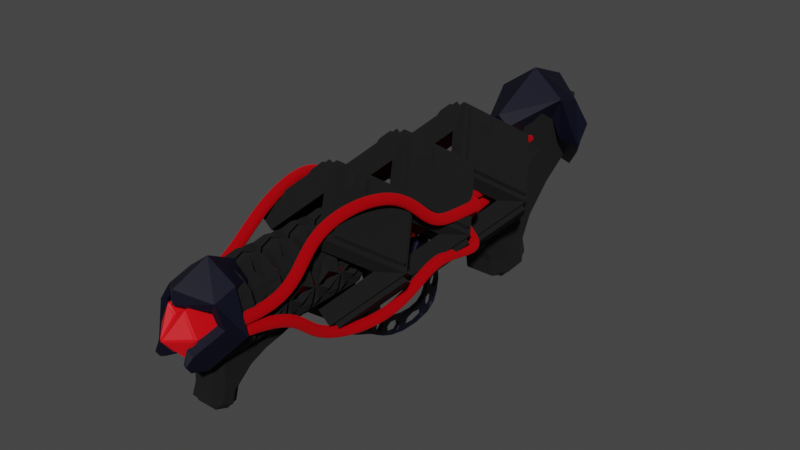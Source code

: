 # Source: plasma.blend  (saved by Blender 2.80.59; exported with 4.5.12 LTS)
import bpy
from mathutils import Matrix  # noqa: F401  (used for matrix-valued properties, if any)

bpy.ops.wm.read_factory_settings(use_empty=True)
scene = bpy.context.scene
scene.name = 'Scene'

# ---- collections
col_collection = bpy.data.collections.new('Collection'); scene.collection.children.link(col_collection)

# ---- materials (node trees are filled in below, after node groups)
mat_gmat = bpy.data.materials.new('gmat')
mat_gmat.use_transparent_shadow = False
mat_gmat.roughness = 0.25
mat_material_001 = bpy.data.materials.new('Material.001')
mat_material_001.use_transparent_shadow = False
mat_material_001.roughness = 0.25
mat_bmat = bpy.data.materials.new('bmat')
mat_bmat.use_transparent_shadow = False
mat_bmat.roughness = 0.25
mat_bmat_001 = bpy.data.materials.new('bmat.001')
mat_bmat_001.use_transparent_shadow = False
mat_bmat_001.roughness = 0.25

# ---- material node trees
mat_gmat.use_nodes = True; mat_gmat.node_tree.nodes.clear()
_N = mat_gmat.node_tree.nodes; _L = mat_gmat.node_tree.links
n0 = _N.new('ShaderNodeOutputMaterial'); n0.name = 'Material Output'; n0.location = (300, 300)
n1 = _N.new('ShaderNodeBsdfPrincipled'); n1.name = 'Principled BSDF'; n1.location = (10, 300)
n1.distribution = 'GGX'
n1.subsurface_method = 'BURLEY'
n1.inputs[0].default_value = (0.009018, 0.009018, 0.009018, 1.0)
n1.inputs[1].default_value = 0.5426
n1.inputs[2].default_value = 1.0
n1.inputs[3].default_value = 1.45
n1.inputs[19].default_value = 0.2403
n1.inputs[20].default_value = 1.0
_L.new(n1.outputs[0], n0.inputs[0])
n0.is_active_output = True
mat_material_001.use_nodes = True; mat_material_001.node_tree.nodes.clear()
_N = mat_material_001.node_tree.nodes; _L = mat_material_001.node_tree.links
n0 = _N.new('ShaderNodeOutputMaterial'); n0.name = 'Material Output'; n0.location = (300, 300)
n1 = _N.new('ShaderNodeBsdfPrincipled'); n1.name = 'Principled BSDF'; n1.location = (10, 300)
n1.distribution = 'GGX'
n1.subsurface_method = 'BURLEY'
n1.inputs[0].default_value = (0.0, 0.0003818, 0.00997, 1.0)
n1.inputs[3].default_value = 1.45
_L.new(n1.outputs[0], n0.inputs[0])
n0.is_active_output = True
mat_bmat.use_nodes = True; mat_bmat.node_tree.nodes.clear()
_N = mat_bmat.node_tree.nodes; _L = mat_bmat.node_tree.links
n0 = _N.new('ShaderNodeOutputMaterial'); n0.name = 'Material Output'; n0.location = (300, 300)
n1 = _N.new('ShaderNodeBsdfPrincipled'); n1.name = 'Principled BSDF'; n1.location = (10, 300)
n1.distribution = 'GGX'
n1.subsurface_method = 'BURLEY'
n1.inputs[0].default_value = (0.8, 0.001711, 0.007175, 1.0)
n1.inputs[3].default_value = 1.45
_L.new(n1.outputs[0], n0.inputs[0])
n0.is_active_output = True
mat_bmat_001.use_nodes = True; mat_bmat_001.node_tree.nodes.clear()
_N = mat_bmat_001.node_tree.nodes; _L = mat_bmat_001.node_tree.links
n0 = _N.new('ShaderNodeOutputMaterial'); n0.name = 'Material Output'; n0.location = (300, 300)
n1 = _N.new('ShaderNodeBsdfPrincipled'); n1.name = 'Principled BSDF'; n1.location = (10, 300)
n1.distribution = 'GGX'
n1.subsurface_method = 'BURLEY'
n1.inputs[0].default_value = (1.0, 0.001887, 0.008266, 1.0)
n1.inputs[1].default_value = 0.876
n1.inputs[2].default_value = 1.0
n1.inputs[3].default_value = 1.45
n1.inputs[19].default_value = 0.25
n1.inputs[20].default_value = 0.0
_L.new(n1.outputs[0], n0.inputs[0])
n0.is_active_output = True

# ---- world
world_world = bpy.data.worlds.new('World'); scene.world = world_world
world_world.use_nodes = True; world_world.node_tree.nodes.clear()
_N = world_world.node_tree.nodes; _L = world_world.node_tree.links
n0 = _N.new('ShaderNodeOutputWorld'); n0.name = 'World Output'; n0.location = (300, 300)
n1 = _N.new('ShaderNodeBackground'); n1.name = 'Background'; n1.location = (10, 300)
n1.inputs[0].default_value = (0.05088, 0.05088, 0.05088, 1.0)
_L.new(n1.outputs[0], n0.inputs[0])
n0.is_active_output = True
world_world.color = (0.05088, 0.05088, 0.05088)
world_world.use_sun_shadow = False
world_world.sun_shadow_jitter_overblur = 0.0

# ---- meshes
me_cube = bpy.data.meshes.new('Cube')
me_cube.from_pydata([(1.024, 1.488, 5.133), (0.7549, 1.389, 3.623), (0.9457, 0.0, 5.475), (0.9457, 0.0, 3.475), (0.0, 1.347, 4.876), (0.0, 1.695, 3.639), (0.0, 0.0, 5.475), (0.0, 0.0, 3.475), (2.102, 1.675, 4.499), (1.787, 1.332, 2.988), (2.134, 0.5933, 4.27), (1.708, 0.3823, 2.091), (3.318, 1.792, 3.196), (2.865, 1.398, 1.095), (3.275, 0.0, 3.235), (2.85, 0.0, 1.056), (4.02, 1.526, 2.049), (4.246, 1.844, 0.1449), (3.482, 0.0, 2.228), (4.234, 0.0, 1.242)], [], [(0, 4, 6, 2), (9, 8, 12, 13), (5, 1, 3, 7), (0, 2, 10, 8), (5, 4, 0, 1), (2, 3, 11, 10), (1, 0, 8, 9), (3, 1, 9, 11), (12, 14, 18, 16), (11, 9, 13, 15), (10, 11, 15, 14), (8, 10, 14, 12), (17, 16, 18, 19), (13, 12, 16, 17), (15, 13, 17, 19)])
_uv = me_cube.uv_layers.new(name='UVMap')
_uv.uv.foreach_set('vector', [0.375, 0.0, 0.625, 0.0, 0.625, 0.25, 0.375, 0.25, 0.625, 0.75, 0.875, 0.75, 0.875, 0.75, 0.625, 0.75, 0.375, 0.75, 0.625, 0.75, 0.625, 1.0, 0.375, 1.0, 0.375, 0.0, 0.375, 0.25, 0.375, 0.25, 0.375, 0.0, 0.625, 0.5, 0.875, 0.5, 0.875, 0.75, 0.625, 0.75, 0.0, 0.0, 0.0, 0.0, 0.0, 0.0, 0.0, 0.0, 0.625, 0.75, 0.875, 0.75, 0.875, 0.75, 0.625, 0.75, 0.625, 1.0, 0.625, 0.75, 0.625, 0.75, 0.625, 1.0, 0.375, 0.0, 0.375, 0.25, 0.375, 0.25, 0.375, 0.0, 0.625, 1.0, 0.625, 0.75, 0.625, 0.75, 0.625, 1.0, 0.0, 0.0, 0.0, 0.0, 0.0, 0.0, 0.0, 0.0, 0.375, 0.0, 0.375, 0.25, 0.375, 0.25, 0.375, 0.0, 0.125, 0.5, 0.375, 0.5, 0.375, 0.75, 0.125, 0.75, 0.625, 0.75, 0.875, 0.75, 0.875, 0.75, 0.625, 0.75, 0.625, 1.0, 0.625, 0.75, 0.625, 0.75, 0.625, 1.0])
me_cube.materials.append(mat_gmat)
me_cube.use_remesh_preserve_volume = False
me_cube.use_remesh_preserve_attributes = False
me_cube.use_mirror_vertex_groups = False
me_cube.update()
me_cube_001 = bpy.data.meshes.new('Cube.001')
me_cube_001.from_pydata([(0.1561, -1.414, -0.1439), (-0.1561, -1.414, 0.1439), (-0.8025, 2.223e-07, -1.184), (-1.115, 2.546e-07, -0.8958), (1.115, -2.546e-07, 0.8958), (0.8025, -2.223e-07, 1.184), (0.1561, 1.414, -0.1439), (-0.1561, 1.414, 0.1439), (-0.1561, -1.241, 0.1439), (-0.9973, 1.95e-07, -0.7685), (-0.1561, 1.241, 0.1439), (0.6851, -1.627e-07, 1.056), (-0.2522, -1.241, 0.2325), (-1.093, 2.049e-07, -0.6799), (-0.2522, 1.241, 0.2325), (0.589, -1.527e-07, 1.145), (0.226, -0.3617, 0.7568), (-0.02681, 0.01135, 0.4825), (0.226, 0.3844, 0.7568), (0.4789, 0.01135, 1.031), (0.2062, -0.1676, 0.8596), (0.06771, 0.0367, 0.7095), (0.2062, 0.2409, 0.8596), (0.3446, 0.0367, 1.01)], [], [(0, 1, 3, 2), (2, 3, 7, 6), (6, 7, 5, 4), (4, 5, 1, 0), (2, 6, 4, 0), (7, 3, 9, 10), (11, 10, 14, 15), (5, 7, 10, 11), (3, 1, 8, 9), (1, 5, 11, 8), (15, 14, 18, 19), (9, 8, 12, 13), (8, 11, 15, 12), (10, 9, 13, 14), (19, 18, 22, 23), (13, 12, 16, 17), (12, 15, 19, 16), (14, 13, 17, 18), (22, 21, 20, 23), (17, 16, 20, 21), (16, 19, 23, 20), (18, 17, 21, 22)])
_uv = me_cube_001.uv_layers.new(name='UVMap')
_uv.uv.foreach_set('vector', [0.375, 0.0, 0.625, 0.0, 0.625, 0.25, 0.375, 0.25, 0.375, 0.25, 0.625, 0.25, 0.625, 0.5, 0.375, 0.5, 0.375, 0.5, 0.625, 0.5, 0.625, 0.75, 0.375, 0.75, 0.375, 0.75, 0.625, 0.75, 0.625, 1.0, 0.375, 1.0, 0.125, 0.5, 0.375, 0.5, 0.375, 0.75, 0.125, 0.75, 0.625, 0.5, 0.625, 0.25, 0.625, 0.25, 0.625, 0.5, 0.625, 0.75, 0.625, 0.5, 0.625, 0.5, 0.625, 0.75, 0.625, 0.75, 0.625, 0.5, 0.625, 0.5, 0.625, 0.75, 0.625, 0.25, 0.625, 0.0, 0.625, 0.0, 0.625, 0.25, 0.625, 1.0, 0.625, 0.75, 0.625, 0.75, 0.625, 1.0, 0.625, 0.75, 0.625, 0.5, 0.625, 0.5, 0.625, 0.75, 0.625, 0.25, 0.625, 0.0, 0.625, 0.0, 0.625, 0.25, 0.625, 1.0, 0.625, 0.75, 0.625, 0.75, 0.625, 1.0, 0.625, 0.5, 0.625, 0.25, 0.625, 0.25, 0.625, 0.5, 0.625, 0.75, 0.625, 0.5, 0.625, 0.5, 0.625, 0.75, 0.625, 0.25, 0.625, 0.0, 0.625, 0.0, 0.625, 0.25, 0.625, 1.0, 0.625, 0.75, 0.625, 0.75, 0.625, 1.0, 0.625, 0.5, 0.625, 0.25, 0.625, 0.25, 0.625, 0.5, 0.625, 0.5, 0.875, 0.5, 0.875, 0.75, 0.625, 0.75, 0.625, 0.25, 0.625, 0.0, 0.625, 0.0, 0.625, 0.25, 0.625, 1.0, 0.625, 0.75, 0.625, 0.75, 0.625, 1.0, 0.625, 0.5, 0.625, 0.25, 0.625, 0.25, 0.625, 0.5])
me_cube_001.materials.append(mat_gmat)
me_cube_001.use_remesh_preserve_volume = False
me_cube_001.use_remesh_preserve_attributes = False
me_cube_001.use_mirror_vertex_groups = False
me_cube_001.update()
me_plane = bpy.data.meshes.new('Plane')
me_plane.from_pydata([(-0.948, -1.318, 0.002746), (0.948, -0.6817, 0.002746), (-1.0, 1.0, 0.002746), (1.0, 1.0, 0.002746), (1.059, -3.985, 0.002746), (2.935, -3.293, 0.002746), (0.8692, -5.407, 0.002746), (2.571, -6.454, 0.002746), (-0.01796, -6.638, 0.002746), (1.538, -8.381, 0.002746), (-2.877, -6.83, 0.002746), (-3.301, -8.784, 0.002746), (-5.394, -5.824, 0.002746), (-6.391, -7.557, 0.002746), (-6.625, -4.753, 0.002746), (-7.661, -6.562, 0.002746), (-8.064, -4.337, 0.002746), (-8.81, -6.099, 0.002746), (-9.054, -3.819, 0.002746), (-9.875, -5.642, 0.002746), (-10.86, -3.094, 0.002746), (-12.46, -4.292, 0.002746), (-11.03, -1.526, 0.002746), (-13.01, -1.231, 0.002746), (-10.39, -0.2867, 0.002746), (-12.22, 0.5137, 0.002746), (-9.861, 1.053, 0.002746), (-11.72, 1.783, 0.002746), (-6.365, -3.206, 0.002746), (-7.859, -3.103, 0.002746), (-6.632, -1.78, 0.002746), (-7.887, -1.987, 0.002746), (-6.594, -0.32, 0.002746), (-8.263, -0.7443, 0.002746), (-6.925, 0.07774, 0.002746), (-8.371, -0.3137, 0.002746), (-7.153, 0.8144, 0.002746), (-8.643, 0.6644, 0.002746), (-7.116, 1.106, 0.002746), (-8.608, 1.23, 0.002746), (-6.081, -1.984, 0.002746), (-5.257, -0.7787, 0.002746), (-5.637, -2.503, 0.002746), (-4.808, -1.301, 0.002746), (-4.107, -3.068, 0.002746), (-3.856, -1.63, 0.002746), (-2.314, -2.974, 0.002746), (-3.069, -1.724, 0.002746), (-1.585, -1.792, 0.002746), (-2.756, -0.9206, 0.002746), (-1.046, -1.362, 0.002746), (-2.068, -0.3186, 0.002746), (-0.974, -0.1591, 0.002746), (0.974, 0.1591, 0.002746), (-9.64, -3.971, 0.002746), (-10.14, -5.087, 0.002746), (-10.75, -3.528, 0.002746), (-11.73, -4.261, 0.002746), (-2.877, -6.83, 0.002746), (-3.301, -8.784, 0.002746), (-5.394, -5.824, 0.002746), (-6.391, -7.557, 0.002746), (-3.327, -6.947, 0.002746), (-3.633, -8.356, 0.002746), (-5.142, -6.221, 0.002746), (-5.861, -7.471, 0.002746), (-0.2303, -6.967, 0.002746), (0.8641, -8.286, 0.002746), (-2.604, -7.046, 0.002746), (-2.941, -8.599, 0.002746), (-5.705, -5.921, 0.002746), (-6.426, -7.174, 0.002746), (-6.595, -5.146, 0.002746), (-7.345, -6.454, 0.002746), (-6.895, -4.911, 0.002746), (-7.691, -6.302, 0.002746), (-8.001, -4.592, 0.002746), (-8.574, -5.946, 0.002746), (-8.338, -4.534, 0.002746), (-8.854, -5.751, 0.002746), (-9.022, -4.176, 0.002746), (-9.589, -5.436, 0.002746), (0.8935, -5.744, 0.002746), (2.169, -6.569, 0.002746), (0.2965, -6.759, 0.002746), (1.249, -8.094, 0.002746), (1.298, -4.225, 0.002746), (2.612, -3.74, 0.002746), (1.162, -5.223, 0.002746), (2.357, -5.954, 0.002746), (-0.2612, -1.672, 0.002746), (0.9658, -1.26, 0.002746), (1.038, -3.397, 0.002746), (2.252, -2.949, 0.002746)], [], [(52, 53, 3, 2), (0, 4, 92, 90), (4, 6, 88, 86), (9, 7, 83, 85), (11, 9, 67, 69), (11, 10, 58, 59), (15, 13, 71, 73), (14, 16, 76, 74), (18, 19, 81, 80), (18, 20, 56, 54), (21, 20, 22, 23), (23, 22, 24, 25), (25, 24, 26, 27), (16, 14, 28, 29), (29, 28, 30, 31), (31, 30, 32, 33), (33, 32, 34, 35), (35, 34, 36, 37), (37, 36, 38, 39), (32, 30, 40, 41), (41, 40, 42, 43), (43, 42, 44, 45), (45, 44, 46, 47), (47, 46, 48, 49), (49, 48, 50, 51), (0, 1, 53, 52), (52, 51, 50, 0), (61, 59, 63, 65), (19, 18, 54, 55), (21, 19, 55, 57), (20, 21, 57, 56), (13, 11, 59, 61), (12, 13, 61, 60), (10, 12, 60, 58), (60, 61, 65, 64), (58, 60, 64, 62), (59, 58, 62, 63), (10, 11, 69, 68), (8, 10, 68, 66), (9, 8, 66, 67), (14, 15, 73, 72), (12, 14, 72, 70), (13, 12, 70, 71), (15, 14, 74, 75), (17, 15, 75, 77), (16, 17, 77, 76), (16, 18, 80, 78), (17, 16, 78, 79), (19, 17, 79, 81), (8, 9, 85, 84), (6, 8, 84, 82), (7, 6, 82, 83), (5, 4, 86, 87), (7, 5, 87, 89), (6, 7, 89, 88), (1, 0, 90, 91), (5, 1, 91, 93), (4, 5, 93, 92)])
me_plane.polygons.foreach_set('use_smooth', [True] * 58)
_uv = me_plane.uv_layers.new(name='UVMap')
_uv.uv.foreach_set('vector', [0.0, 0.5, 1.0, 0.5, 1.0, 1.0, 0.0, 1.0, 0.0, 0.0, 0.0, 0.0, 0.0, 0.0, 0.0, 0.0, 0.0, 0.0, 0.0, 0.0, 0.0, 0.0, 0.0, 0.0, 0.0, 0.0, 0.0, 0.0, 0.0, 0.0, 0.0, 0.0, 0.0, 0.0, 0.0, 0.0, 0.0, 0.0, 0.0, 0.0, 1.0, 0.0, 0.0, 0.0, 0.0, 0.0, 1.0, 0.0, 0.0, 0.0, 0.0, 0.0, 0.0, 0.0, 0.0, 0.0, 0.0, 0.0, 0.0, 0.0, 0.0, 0.0, 0.0, 0.0, 0.0, 0.0, 1.0, 0.0, 1.0, 0.0, 0.0, 0.0, 0.0, 0.0, 0.0, 0.0, 0.0, 0.0, 0.0, 0.0, 1.0, 0.0, 0.0, 0.0, 0.0, 0.0, 1.0, 0.0, 1.0, 0.0, 0.0, 0.0, 0.0, 0.0, 1.0, 0.0, 1.0, 0.0, 0.0, 0.0, 0.0, 0.0, 1.0, 0.0, 0.0, 0.0, 0.0, 0.0, 0.0, 0.0, 0.0, 0.0, 0.0, 0.0, 0.0, 0.0, 0.0, 0.0, 0.0, 0.0, 0.0, 0.0, 0.0, 0.0, 0.0, 0.0, 0.0, 0.0, 0.0, 0.0, 0.0, 0.0, 0.0, 0.0, 0.0, 0.0, 0.0, 0.0, 0.0, 0.0, 0.0, 0.0, 0.0, 0.0, 0.0, 0.0, 0.0, 0.0, 0.0, 0.0, 0.0, 0.0, 0.0, 0.0, 0.0, 0.0, 0.0, 0.0, 0.0, 0.0, 0.0, 0.0, 0.0, 0.0, 0.0, 0.0, 0.0, 0.0, 0.0, 0.0, 0.0, 0.0, 0.0, 0.0, 0.0, 0.0, 0.0, 0.0, 0.0, 0.0, 0.0, 0.0, 0.0, 0.0, 0.0, 0.0, 0.0, 0.0, 0.0, 0.0, 0.0, 0.0, 0.0, 0.0, 0.0, 0.0, 0.0, 0.0, 0.0, 0.0, 0.0, 0.0, 1.0, 0.0, 1.0, 0.5, 0.0, 0.5, 0.0, 0.5, 0.0, 0.0, 0.0, 0.0, 0.0, 0.0, 0.0, 0.0, 0.0, 0.0, 0.0, 0.0, 0.0, 0.0, 1.0, 0.0, 0.0, 0.0, 0.0, 0.0, 1.0, 0.0, 0.0, 0.0, 0.0, 0.0, 0.0, 0.0, 0.0, 0.0, 0.0, 0.0, 1.0, 0.0, 1.0, 0.0, 0.0, 0.0, 0.0, 0.0, 0.0, 0.0, 0.0, 0.0, 0.0, 0.0, 0.0, 0.0, 1.0, 0.0, 1.0, 0.0, 0.0, 0.0, 0.0, 0.0, 0.0, 0.0, 0.0, 0.0, 0.0, 0.0, 0.0, 0.0, 1.0, 0.0, 1.0, 0.0, 0.0, 0.0, 0.0, 0.0, 0.0, 0.0, 0.0, 0.0, 0.0, 0.0, 1.0, 0.0, 0.0, 0.0, 0.0, 0.0, 1.0, 0.0, 0.0, 0.0, 1.0, 0.0, 1.0, 0.0, 0.0, 0.0, 0.0, 0.0, 0.0, 0.0, 0.0, 0.0, 0.0, 0.0, 1.0, 0.0, 0.0, 0.0, 0.0, 0.0, 1.0, 0.0, 0.0, 0.0, 1.0, 0.0, 1.0, 0.0, 0.0, 0.0, 0.0, 0.0, 0.0, 0.0, 0.0, 0.0, 0.0, 0.0, 1.0, 0.0, 0.0, 0.0, 0.0, 0.0, 1.0, 0.0, 1.0, 0.0, 0.0, 0.0, 0.0, 0.0, 1.0, 0.0, 0.0, 0.0, 0.0, 0.0, 0.0, 0.0, 0.0, 0.0, 0.0, 0.0, 1.0, 0.0, 1.0, 0.0, 0.0, 0.0, 0.0, 0.0, 0.0, 0.0, 0.0, 0.0, 0.0, 0.0, 1.0, 0.0, 0.0, 0.0, 0.0, 0.0, 1.0, 0.0, 0.0, 0.0, 0.0, 0.0, 0.0, 0.0, 0.0, 0.0, 0.0, 0.0, 1.0, 0.0, 1.0, 0.0, 0.0, 0.0, 0.0, 0.0, 0.0, 0.0, 0.0, 0.0, 0.0, 0.0, 1.0, 0.0, 0.0, 0.0, 0.0, 0.0, 1.0, 0.0, 1.0, 0.0, 0.0, 0.0, 0.0, 0.0, 1.0, 0.0, 0.0, 0.0, 0.0, 0.0, 0.0, 0.0, 0.0, 0.0, 0.0, 0.0, 1.0, 0.0, 1.0, 0.0, 0.0, 0.0, 1.0, 0.0, 0.0, 0.0, 0.0, 0.0, 1.0, 0.0, 0.0, 0.0, 0.0, 0.0, 0.0, 0.0, 0.0, 0.0, 0.0, 0.0, 1.0, 0.0, 1.0, 0.0, 0.0, 0.0])
me_plane.materials.append(mat_material_001)
me_plane.use_remesh_preserve_volume = False
me_plane.use_remesh_preserve_attributes = False
me_plane.use_mirror_vertex_groups = False
me_plane.update()
me_plane_001 = bpy.data.meshes.new('Plane.001')
me_plane_001.from_pydata([(-3.202, -1.954, -5.232e-08), (3.029, -4.433, 3.412e-08), (-3.306, 3.288, -5.697e-09), (3.251, 3.251, 0.0), (-5.687, -4.213, -1.39e-07), (-0.07499, -8.05, -6.279e-08), (-8.102, -10.63, 4.772e-08), (-1.749, -10.91, -1.148e-08), (-6.668, -15.22, 3.143e-07), (-2.745, -14.42, 6.465e-08), (-6.335, -18.64, 4.811e-07), (-2.191, -17.99, 2.547e-07)], [], [(0, 1, 3, 2), (1, 0, 4, 5), (5, 4, 6, 7), (7, 6, 8, 9), (9, 8, 10, 11)])
_uv = me_plane_001.uv_layers.new(name='UVMap')
_uv.uv.foreach_set('vector', [0.0, 0.0, 1.0, 0.0, 1.0, 1.0, 0.0, 1.0, 1.0, 0.0, 0.0, 0.0, 0.0, 0.0, 1.0, 0.0, 1.0, 0.0, 0.0, 0.0, 0.0, 0.0, 1.0, 0.0, 1.0, 0.0, 0.0, 0.0, 0.0, 0.0, 1.0, 0.0, 1.0, 0.0, 0.0, 0.0, 0.0, 0.0, 1.0, 0.0])
me_plane_001.materials.append(mat_gmat)
me_plane_001.use_remesh_preserve_volume = False
me_plane_001.use_remesh_preserve_attributes = False
me_plane_001.use_mirror_vertex_groups = False
me_plane_001.update()
me_cube_002 = bpy.data.meshes.new('Cube.002')
me_cube_002.from_pydata([(-1.345, -29.91, 0.0), (-0.6408, -29.94, 1.568), (-1.0, 0.5118, 0.0), (-1.0, 0.5118, 1.542), (0.0, -31.17, 0.0), (0.0, -30.0, 1.0), (0.0, 0.5118, 0.0), (0.0, 0.5118, 1.542)], [], [(0, 1, 3, 2), (2, 3, 7, 6), (4, 5, 1, 0), (7, 3, 1, 5)])
_uv = me_cube_002.uv_layers.new(name='UVMap')
_uv.uv.foreach_set('vector', [0.375, 0.0, 0.625, 0.0, 0.625, 0.25, 0.375, 0.25, 0.375, 0.25, 0.625, 0.25, 0.625, 0.5, 0.375, 0.5, 0.375, 0.75, 0.625, 0.75, 0.625, 1.0, 0.375, 1.0, 0.625, 0.5, 0.875, 0.5, 0.875, 0.75, 0.625, 0.75])
me_cube_002.materials.append(mat_bmat)
me_cube_002.use_remesh_preserve_volume = False
me_cube_002.use_remesh_preserve_attributes = False
me_cube_002.use_mirror_vertex_groups = False
me_cube_002.update()
me_cube_003 = bpy.data.meshes.new('Cube.003')
me_cube_003.from_pydata([(-0.4611, 0.6116, -0.9802), (-0.6619, 0.6728, -0.4731), (-0.2295, 2.153, -1.137), (-0.6755, 2.153, -0.05912), (1.068, -0.5943, -0.5832), (1.068, -0.4893, 0.2862), (1.068, 1.935, -0.6154), (1.068, 1.935, 1.233), (0.4834, 5.141, -0.9338), (0.96, 5.141, -2.086), (1.068, 5.141, -1.586), (1.068, 5.141, -0.4341), (-0.5527, 1.875, -2.315), (-0.9058, 0.5574, -1.544), (-1.438, 0.6008, -1.672), (-1.7, 1.853, -2.525), (0.7498, 0.4026, -3.94), (0.2253, -0.6416, -2.896), (-0.2697, -0.6594, -3.132), (-0.3338, 0.2741, -4.352), (0.2235, -0.7183, -3.926), (0.0419, -1.063, -3.53), (-0.1328, -1.078, -3.614), (-0.1585, -0.7812, -4.07)], [], [(0, 1, 14, 13), (3, 7, 11, 8), (6, 7, 5, 4), (4, 5, 1, 0), (2, 6, 4, 0), (7, 3, 1, 5), (9, 8, 11, 10), (2, 3, 8, 9), (7, 6, 10, 11), (6, 2, 9, 10), (15, 12, 16, 19), (1, 3, 15, 14), (2, 0, 13, 12), (3, 2, 12, 15), (18, 19, 23, 22), (13, 14, 18, 17), (14, 15, 19, 18), (12, 13, 17, 16), (21, 22, 23, 20), (16, 17, 21, 20), (19, 16, 20, 23), (17, 18, 22, 21)])
_uv = me_cube_003.uv_layers.new(name='UVMap')
_uv.uv.foreach_set('vector', [0.375, 1.0, 0.625, 1.0, 0.625, 1.0, 0.375, 1.0, 0.875, 0.5, 0.625, 0.5, 0.625, 0.5, 0.875, 0.5, 0.375, 0.5, 0.625, 0.5, 0.625, 0.75, 0.375, 0.75, 0.375, 0.75, 0.625, 0.75, 0.625, 1.0, 0.375, 1.0, 0.125, 0.5, 0.375, 0.5, 0.375, 0.75, 0.125, 0.75, 0.625, 0.5, 0.875, 0.5, 0.875, 0.75, 0.625, 0.75, 0.375, 0.25, 0.625, 0.25, 0.625, 0.5, 0.375, 0.5, 0.375, 0.25, 0.625, 0.25, 0.625, 0.25, 0.375, 0.25, 0.625, 0.5, 0.375, 0.5, 0.375, 0.5, 0.625, 0.5, 0.375, 0.5, 0.125, 0.5, 0.125, 0.5, 0.375, 0.5, 0.625, 0.25, 0.375, 0.25, 0.375, 0.25, 0.625, 0.25, 0.875, 0.75, 0.875, 0.5, 0.875, 0.5, 0.875, 0.75, 0.125, 0.5, 0.125, 0.75, 0.125, 0.75, 0.125, 0.5, 0.625, 0.25, 0.375, 0.25, 0.375, 0.25, 0.625, 0.25, 0.875, 0.75, 0.875, 0.5, 0.875, 0.5, 0.875, 0.75, 0.375, 1.0, 0.625, 1.0, 0.625, 1.0, 0.375, 1.0, 0.875, 0.75, 0.875, 0.5, 0.875, 0.5, 0.875, 0.75, 0.125, 0.5, 0.125, 0.75, 0.125, 0.75, 0.125, 0.5, 0.375, 0.0, 0.625, 0.0, 0.625, 0.25, 0.375, 0.25, 0.125, 0.5, 0.125, 0.75, 0.125, 0.75, 0.125, 0.5, 0.625, 0.25, 0.375, 0.25, 0.375, 0.25, 0.625, 0.25, 0.375, 1.0, 0.625, 1.0, 0.625, 1.0, 0.375, 1.0])
me_cube_003.materials.append(mat_material_001)
me_cube_003.use_remesh_preserve_volume = False
me_cube_003.use_remesh_preserve_attributes = False
me_cube_003.use_mirror_vertex_groups = False
me_cube_003.update()

# ---- curves / text
cu_beziercircle = bpy.data.curves.new('BezierCircle', 'CURVE')
cu_beziercircle.dimensions = '3D'
_sp = cu_beziercircle.splines.new('BEZIER'); _sp.bezier_points.add(3)
_sp.bezier_points.foreach_set('co', [-0.3594, -1.527e-07, 0.0, 7.636e-08, 0.3594, 0.0, 0.3594, -1.527e-07, 0.0, 7.636e-08, -0.3594, 0.0])
_sp.bezier_points.foreach_set('handle_left', [-0.3594, -0.1985, 0.0, -0.1985, 0.3594, 0.0, 0.3594, 0.1985, 0.0, 0.1985, -0.3594, 0.0])
_sp.bezier_points.foreach_set('handle_right', [-0.3594, 0.1985, 0.0, 0.1985, 0.3594, 0.0, 0.3594, -0.1985, 0.0, -0.1985, -0.3594, 0.0])
for _p, _l, _r in zip(_sp.bezier_points, ['AUTO', 'AUTO', 'AUTO', 'AUTO'], ['AUTO', 'AUTO', 'AUTO', 'AUTO']): _p.handle_left_type = _l; _p.handle_right_type = _r
_sp.order_u = 0
_sp.order_v = 0
_sp.use_cyclic_u = True
cu_beziercircle.use_path = True
cu_beziercircle.use_path_clamp = True
cu_beziercircle.fill_mode = 'FULL'
cu_nurbspath = bpy.data.curves.new('NurbsPath', 'CURVE')
cu_nurbspath.dimensions = '3D'
_sp = cu_nurbspath.splines.new('NURBS'); _sp.points.add(15)
_sp.points.foreach_set('co', [-26.19, -0.5907, -0.1514, 1.0, -21.89, 0.5658, -0.325, 1.0, -21.12, -0.5413, 2.633, 1.0, -16.3, 0.6739, 4.035, 1.0, -13.06, 1.33, 2.637, 1.0, -12.11, 2.131, 0.5674, 1.0, -9.857, 2.373, 0.8153, 1.0, -8.074, 3.203, 0.9938, 1.0, -7.745, 0.6556, 0.2575, 1.0, -5.81, 0.8134, -0.01095, 1.0, -3.378, 0.6062, -0.25, 1.0, -1.975, -0.2238, 0.8578, 1.0, -0.7464, -0.0444, -0.5804, 1.0, -0.1436, -1.262, 1.549, 1.0, 2.072, -0.4739, 0.782, 1.0, 2.481, -0.4316, 0.8803, 1.0])
_sp.order_u = 5
_sp.order_v = 0
_sp.use_endpoint_u = True
cu_nurbspath.materials.append(mat_bmat_001)
cu_nurbspath.use_path = True
cu_nurbspath.use_path_clamp = True
cu_nurbspath.bevel_mode = 'OBJECT'
cu_nurbspath.extrude = 0.73
cu_nurbspath.fill_mode = 'FULL'
cu_nurbspath.use_fill_caps = True

# ---- objects
ob_heatsink = bpy.data.objects.new('heatsink', me_cube)
ob_cube_001 = bpy.data.objects.new('Cube.001', me_cube_001)
ob_plane = bpy.data.objects.new('Plane', me_plane)
ob_plane_001 = bpy.data.objects.new('Plane.001', me_plane_001)
ob_barrel = bpy.data.objects.new('barrel', me_cube_002)
ob_cube = bpy.data.objects.new('Cube', me_cube_003)
ob_cube_002 = bpy.data.objects.new('Cube.002', me_cube_003)
ob_plane_002 = bpy.data.objects.new('Plane.002', me_plane_001)
ob_beziercircle = bpy.data.objects.new('BezierCircle', cu_beziercircle)
ob_nurbspath = bpy.data.objects.new('NurbsPath', cu_nurbspath)

# ---- transforms, parenting, visibility, modifiers, constraints
ob_heatsink.location = (0.05466, -31.88, -0.09608)
ob_heatsink.scale = (0.5157, 0.5157, 0.5157)
ob_heatsink.lock_rotations_4d = False
ob_heatsink.empty_display_type = 'ARROWS'
ob_heatsink.lineart.crease_threshold = 0.0
_m = ob_heatsink.modifiers.new('Mirror.001', 'MIRROR')
_m.use_axis = (False, True, False)
_m.use_clip = True
_m = ob_heatsink.modifiers.new('Mirror', 'MIRROR')
_m.use_axis = (True, False, True)
_m.use_clip = True
_m.mirror_object = ob_barrel
_m = ob_heatsink.modifiers.new('Array', 'ARRAY')
_m.count = 5
_m.constant_offset_displace = (0.0, 0.0, 0.0)
_m.relative_offset_displace = (0.0, 1.1, 0.0)
_m.use_merge_vertices = True
ob_cube_001.location = (-2.157, -22.3, 2.344)
ob_cube_001.scale = (2.641, 2.641, 2.641)
ob_cube_001.lineart.crease_threshold = 0.0
_m = ob_cube_001.modifiers.new('Array', 'ARRAY')
_m.count = 3
_m.constant_offset_displace = (0.0, 0.0, 0.0)
_m.relative_offset_displace = (0.0, 0.8, 0.0)
_m = ob_cube_001.modifiers.new('Mirror', 'MIRROR')
_m.use_axis = (True, False, True)
_m.mirror_object = ob_barrel
ob_plane.location = (0.133, -14.86, -2.931)
ob_plane.rotation_euler = (1.571, 3.821e-15, 1.571)
ob_plane.scale = (0.6489, 0.6489, 0.6489)
ob_plane.lineart.crease_threshold = 0.0
_m = ob_plane.modifiers.new('Subdivision', 'SUBSURF')
_m.uv_smooth = 'PRESERVE_CORNERS'
_m.levels = 2
_m.render_levels = 1
_m.show_only_control_edges = False
_m = ob_plane.modifiers.new('Solidify', 'SOLIDIFY')
_m.thickness = 0.5
_m.offset = 0.0
_m.nonmanifold_thickness_mode = 'FIXED'
_m.nonmanifold_merge_threshold = 0.0003
_m = ob_plane.modifiers.new('Bevel', 'BEVEL')
_m.width = 6.0
_m.width_pct = 6.0
_m.segments = 2
_m.profile = 0.5139
ob_plane_001.location = (5.952e-08, -1.715, 1.878)
ob_plane_001.rotation_euler = (1.571, -0.0, 1.571)
ob_plane_001.scale = (0.9727, 0.5599, 0.5599)
ob_plane_001.lineart.crease_threshold = 0.0
_m = ob_plane_001.modifiers.new('Solidify', 'SOLIDIFY')
_m.thickness = 6.15
_m.offset = 0.0
_m.nonmanifold_thickness_mode = 'FIXED'
_m.nonmanifold_merge_threshold = 0.0003
_m = ob_plane_001.modifiers.new('Bevel', 'BEVEL')
_m.width = 1.13
_m.width_pct = 1.13
_m.segments = 2
_m.profile = 0.1875
ob_barrel.location = (0.0, -4.573, 0.0)
ob_barrel.lineart.crease_threshold = 0.0
_m = ob_barrel.modifiers.new('Mirror', 'MIRROR')
_m.use_axis = (True, False, True)
_m.use_clip = True
_m = ob_barrel.modifiers.new('Bevel', 'BEVEL')
_m.angle_limit = 0.5131
ob_cube.location = (-1.068, -34.09, 2.272)
ob_cube.lineart.crease_threshold = 0.0
_m = ob_cube.modifiers.new('Mirror', 'MIRROR')
_m.use_clip = True
_m.merge_threshold = 0.1
_m.mirror_object = ob_barrel
ob_cube_002.location = (1.476, 0.3397, 4.008)
ob_cube_002.rotation_euler = (0.0, -0.0, -3.142)
ob_cube_002.scale = (1.327, 1.327, 1.327)
ob_cube_002.lineart.crease_threshold = 0.0
_m = ob_cube_002.modifiers.new('Mirror', 'MIRROR')
_m.use_clip = True
_m.merge_threshold = 0.1
_m.mirror_object = ob_barrel
ob_plane_002.location = (5.952e-08, -27.8, -0.8841)
ob_plane_002.rotation_euler = (1.571, 0.4941, 1.571)
ob_plane_002.scale = (0.4863, 0.3488, 0.3488)
ob_plane_002.lineart.crease_threshold = 0.0
_m = ob_plane_002.modifiers.new('Solidify', 'SOLIDIFY')
_m.thickness = 6.15
_m.offset = 0.0
_m.nonmanifold_thickness_mode = 'FIXED'
_m.nonmanifold_merge_threshold = 0.0003
_m = ob_plane_002.modifiers.new('Bevel', 'BEVEL')
_m.width = 1.13
_m.width_pct = 1.13
_m.segments = 2
_m.profile = 0.1875
ob_beziercircle.location = (-1.441, 2.499, -1.485)
ob_beziercircle.lineart.crease_threshold = 0.0
ob_nurbspath.location = (-1.574, -6.674, 0.51)
ob_nurbspath.rotation_euler = (0.0, -0.0, 1.539)
ob_nurbspath.lineart.crease_threshold = 0.0
_m = ob_nurbspath.modifiers.new('Mirror', 'MIRROR')
_m.use_axis = (True, False, True)
_m.mirror_object = ob_barrel
cu_nurbspath.bevel_object = ob_beziercircle

# ---- collection membership
col_collection.objects.link(ob_heatsink)
col_collection.objects.link(ob_cube_001)
col_collection.objects.link(ob_plane)
col_collection.objects.link(ob_plane_001)
col_collection.objects.link(ob_barrel)
col_collection.objects.link(ob_cube)
col_collection.objects.link(ob_cube_002)
col_collection.objects.link(ob_plane_002)
col_collection.objects.link(ob_beziercircle)
col_collection.objects.link(ob_nurbspath)

# ---- scene / render settings (as saved in the file)
scene.frame_start = 1; scene.frame_end = 250; scene.frame_set(7)
scene.render.engine = 'BLENDER_EEVEE_NEXT'
scene.cycles.use_denoising = False
scene.cycles.samples = 128
scene.cycles.sampling_pattern = 'TABULATED_SOBOL'
scene.cycles.use_adaptive_sampling = False
scene.cycles.use_light_tree = False
scene.view_settings.view_transform = 'Filmic'
bpy.context.view_layer.update()

# ---- added for rendering (the .blend has no active camera and no usable light): camera, sun
cam_auto = bpy.data.cameras.new('AutoCamera')
cam_auto.lens = 50.0
cam_auto.sensor_width = 36.0
cam_auto.clip_end = 1000.0
ob_auto_camera = bpy.data.objects.new('AutoCamera', cam_auto)
scene.collection.objects.link(ob_auto_camera)
ob_auto_camera.location = (39.4843, -64.1556, 30.7758)
ob_auto_camera.rotation_euler = (1.09748, -7.21219e-08, 0.694738)
scene.camera = ob_auto_camera
light_auto_sun = bpy.data.lights.new('AutoSun', 'SUN')
light_auto_sun.energy = 3.0
light_auto_sun.angle = 0.0523599
ob_auto_sun = bpy.data.objects.new('AutoSun', light_auto_sun)
scene.collection.objects.link(ob_auto_sun)
ob_auto_sun.rotation_euler = (0.872665, 0.174533, 0.523599)
bpy.context.view_layer.update()
